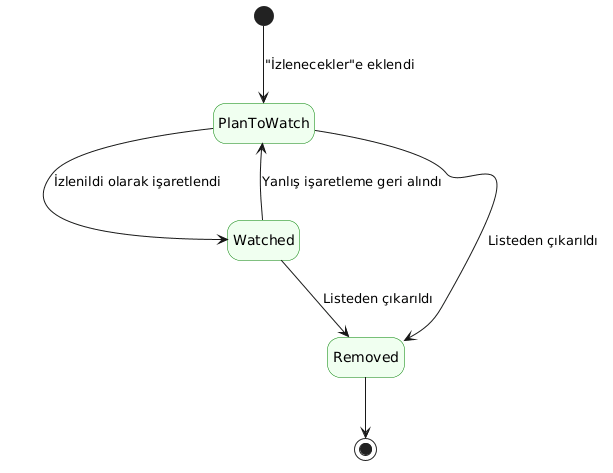

The diagram above was rendered by PlantUML. Its source (embedded in the PNG):
@startuml
skinparam state {
  BackgroundColor Honeydew
  BorderColor Green
}
hide empty description

[*] --> PlanToWatch : "İzlenecekler"e eklendi
PlanToWatch --> Watched : İzlenildi olarak işaretlendi
Watched --> PlanToWatch : Yanlış işaretleme geri alındı
PlanToWatch --> Removed : Listeden çıkarıldı
Watched --> Removed : Listeden çıkarıldı
Removed --> [*]
@enduml